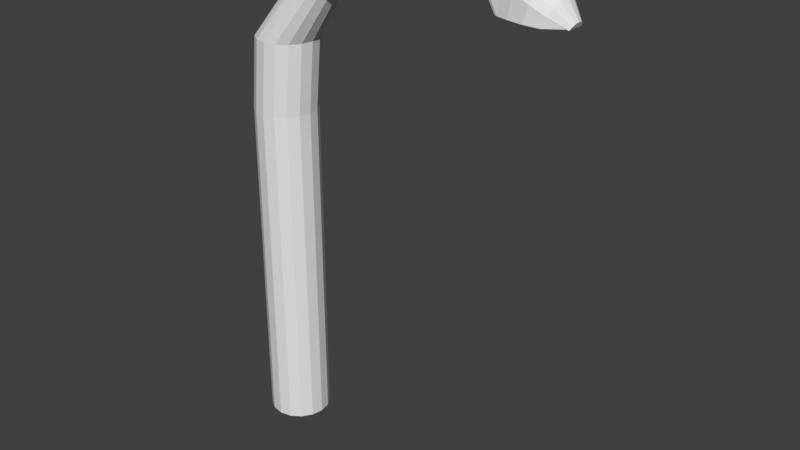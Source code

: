 # Source: RoadLight.blend  (saved by Blender 2.79.0; exported with 4.5.12 LTS)
import bpy
from mathutils import Matrix  # noqa: F401  (used for matrix-valued properties, if any)

bpy.ops.wm.read_factory_settings(use_empty=True)
scene = bpy.context.scene
scene.name = 'Scene'

# ---- collections
col_collection_1 = bpy.data.collections.new('Collection 1'); scene.collection.children.link(col_collection_1)

# ---- world
world_world = bpy.data.worlds.new('World'); scene.world = world_world
world_world.color = (0.05088, 0.05088, 0.05088)
world_world.use_sun_shadow = False
world_world.sun_shadow_jitter_overblur = 0.0
world_world.cycles.sampling_method = 'MANUAL'

# ---- meshes
me_circle = bpy.data.meshes.new('Circle')
me_circle.from_pydata([(-0.8013, 1.0, -8.486), (-1.184, 0.924, -8.486), (-1.508, 0.7073, -8.486), (-1.725, 0.3828, -8.486), (-1.801, 0.0001614, -8.486), (-1.725, -0.3825, -8.486), (-1.508, -0.7069, -8.486), (-1.184, -0.9237, -8.486), (-0.8013, -0.9998, -8.486), (-0.4186, -0.9237, -8.486), (-0.0942, -0.7069, -8.486), (0.1226, -0.3825, -8.486), (0.1987, 0.0001615, -8.486), (0.1226, 0.3828, -8.486), (-0.0942, 0.7073, -8.486), (-0.4186, 0.924, -8.486), (-0.8013, 1.0, 2.49), (-1.184, 0.924, 2.49), (-1.508, 0.7073, 2.49), (-1.725, 0.3828, 2.49), (-1.801, 0.0001614, 2.49), (-1.725, -0.3825, 2.49), (-1.508, -0.7069, 2.49), (-1.184, -0.9237, 2.49), (-0.8013, -0.9998, 2.49), (-0.4186, -0.9237, 2.49), (-0.0942, -0.7069, 2.49), (0.1226, -0.3825, 2.49), (0.1987, 0.0001615, 2.49), (0.1226, 0.3828, 2.49), (-0.0942, 0.7073, 2.49), (-0.4186, 0.924, 2.49), (-0.5882, 1.0, 4.781), (-0.9709, 0.924, 4.781), (-1.295, 0.7073, 4.781), (-1.512, 0.3828, 4.781), (-1.588, 0.0001611, 4.781), (-1.512, -0.3825, 4.781), (-1.295, -0.7069, 4.781), (-0.9709, -0.9237, 4.781), (-0.5882, -0.9998, 4.781), (-0.2055, -0.9237, 4.781), (0.1189, -0.7069, 4.781), (0.3357, -0.3825, 4.781), (0.4118, 0.0001611, 4.781), (0.3357, 0.3828, 4.781), (0.1189, 0.7073, 4.781), (-0.2055, 0.924, 4.781), (0.6904, 0.7224, 6.485), (0.4333, 0.6674, 6.587), (0.2154, 0.5109, 6.673), (0.06979, 0.2766, 6.73), (0.01865, 0.0001608, 6.751), (0.06979, -0.2762, 6.73), (0.2154, -0.5105, 6.673), (0.4333, -0.6671, 6.587), (0.6904, -0.7221, 6.485), (0.9475, -0.6671, 6.384), (1.165, -0.5105, 6.298), (1.311, -0.2762, 6.24), (1.362, 0.0001609, 6.22), (1.311, 0.2766, 6.24), (1.165, 0.5109, 6.298), (0.9475, 0.6674, 6.384), (2.981, 0.5445, 7.551), (2.864, 0.5031, 7.723), (2.764, 0.3851, 7.869), (2.698, 0.2085, 7.966), (2.675, 0.0001606, 8.001), (2.698, -0.2082, 7.966), (2.764, -0.3848, 7.869), (2.864, -0.5027, 7.723), (2.981, -0.5442, 7.551), (3.099, -0.5028, 7.379), (3.198, -0.3848, 7.233), (3.264, -0.2082, 7.135), (3.288, 0.0001608, 7.101), (3.264, 0.2085, 7.135), (3.198, 0.3851, 7.233), (3.099, 0.5031, 7.379), (5.379, 0.4492, 7.764), (5.383, 0.415, 7.936), (5.387, 0.3177, 8.081), (5.39, 0.172, 8.179), (5.391, 0.0001606, 8.213), (5.39, -0.1717, 8.179), (5.387, -0.3173, 8.081), (5.383, -0.4147, 7.936), (5.379, -0.4489, 7.764), (5.374, -0.4147, 7.592), (5.37, -0.3173, 7.447), (5.367, -0.1717, 7.349), (5.366, 0.0001607, 7.315), (5.367, 0.172, 7.349), (5.37, 0.3177, 7.447), (5.374, 0.415, 7.592), (6.71, 0.3904, 7.657), (6.727, 0.3607, 7.806), (6.741, 0.2761, 7.932), (6.75, 0.1495, 8.016), (6.754, 0.0001606, 8.045), (6.75, -0.1492, 8.016), (6.741, -0.2758, 7.932), (6.727, -0.3604, 7.806), (6.71, -0.3901, 7.657), (6.694, -0.3604, 7.509), (6.68, -0.2758, 7.383), (6.671, -0.1492, 7.299), (6.667, 0.0001607, 7.269), (6.671, 0.1495, 7.299), (6.68, 0.2761, 7.383), (6.694, 0.3607, 7.509), (7.103, 0.4576, 6.92), (7.026, 0.3502, 6.918), (6.974, 0.1896, 6.916), (6.956, 0.0001607, 6.916), (6.974, -0.1893, 6.916), (7.026, -0.3499, 6.918), (7.103, -0.4572, 6.92), (7.193, -0.4949, 6.922), (7.284, -0.4572, 7.713), (7.361, -0.3499, 7.854), (7.412, -0.1893, 7.949), (7.43, 0.0001606, 7.982), (7.412, 0.1896, 7.949), (7.361, 0.3502, 7.854), (7.284, 0.4576, 7.713), (7.193, 0.4952, 6.922), (7.442, 0.5434, 6.917), (7.351, 0.416, 6.915), (7.29, 0.2252, 6.913), (7.269, 0.0001607, 6.912), (7.29, -0.2249, 6.913), (7.351, -0.4156, 6.915), (7.442, -0.5431, 6.917), (7.55, -0.5879, 6.92), (7.658, -0.5431, 7.599), (7.749, -0.4156, 7.766), (7.81, -0.2249, 7.878), (7.831, 0.0001606, 7.918), (7.81, 0.2252, 7.878), (7.749, 0.416, 7.766), (7.658, 0.5434, 7.599), (7.55, 0.5882, 6.92), (7.932, 0.6233, 6.914), (7.828, 0.4771, 6.911), (7.758, 0.2583, 6.909), (7.733, 0.0001608, 6.908), (7.758, -0.2579, 6.909), (7.828, -0.4767, 6.911), (7.932, -0.6229, 6.914), (8.056, -0.6743, 6.917), (8.179, -0.6229, 7.421), (8.284, -0.4767, 7.613), (8.354, -0.2579, 7.741), (8.379, 0.0001606, 7.787), (8.354, 0.2583, 7.741), (8.284, 0.4771, 7.613), (8.179, 0.6233, 7.421), (8.056, 0.6746, 6.917), (9.015, 0.2889, 6.909), (8.966, 0.2212, 6.908), (8.934, 0.1198, 6.907), (8.922, 0.0001608, 6.907), (8.934, -0.1195, 6.907), (8.966, -0.2209, 6.908), (9.015, -0.2886, 6.909), (9.072, -0.3124, 6.911), (9.129, -0.2886, 6.884), (9.178, -0.2209, 6.973), (9.21, -0.1195, 7.032), (9.222, 0.0001607, 7.053), (9.21, 0.1198, 7.032), (9.178, 0.2212, 6.973), (9.129, 0.2889, 6.884), (9.072, 0.3127, 6.911), (8.86, 0.2569, 7.531), (8.885, 0.0001606, 7.576), (8.564, -0.6707, 6.914), (8.441, -0.6196, 6.91), (8.687, 0.6199, 7.212), (8.791, 0.4745, 7.403), (8.791, -0.4742, 7.403), (8.687, -0.6196, 7.212), (8.441, 0.6199, 6.91), (8.564, 0.671, 6.914), (8.86, -0.2566, 7.531), (8.267, 0.2569, 6.906), (8.337, 0.4745, 6.908), (8.337, -0.4742, 6.908), (8.267, -0.2566, 6.906), (8.243, 0.0001608, 6.905), (-1.184, 0.924, -2.998), (-1.508, 0.7073, -2.998), (-0.4186, -0.9237, -2.998), (-0.0942, -0.7069, -2.998), (-1.725, 0.3828, -2.998), (0.1226, -0.3825, -2.998), (-1.801, 0.0001614, -2.998), (0.1987, 0.0001615, -2.998), (-1.725, -0.3825, -2.998), (0.1226, 0.3828, -2.998), (-1.508, -0.7069, -2.998), (-0.0942, 0.7073, -2.998), (-1.184, -0.9237, -2.998), (-0.4186, 0.924, -2.998), (-0.8013, -0.9998, -2.998), (-0.8013, 1.0, -2.998)], [], [(193, 18, 17, 192), (195, 26, 25, 194), (196, 19, 18, 193), (197, 27, 26, 195), (198, 20, 19, 196), (199, 28, 27, 197), (200, 21, 20, 198), (201, 29, 28, 199), (202, 22, 21, 200), (203, 30, 29, 201), (204, 23, 22, 202), (205, 31, 30, 203), (206, 24, 23, 204), (192, 17, 16, 207), (207, 16, 31, 205), (194, 25, 24, 206), (24, 40, 39, 23), (17, 33, 32, 16), (16, 32, 47, 31), (25, 41, 40, 24), (18, 34, 33, 17), (26, 42, 41, 25), (19, 35, 34, 18), (27, 43, 42, 26), (20, 36, 35, 19), (28, 44, 43, 27), (21, 37, 36, 20), (29, 45, 44, 28), (22, 38, 37, 21), (30, 46, 45, 29), (23, 39, 38, 22), (31, 47, 46, 30), (45, 61, 60, 44), (38, 54, 53, 37), (46, 62, 61, 45), (39, 55, 54, 38), (47, 63, 62, 46), (40, 56, 55, 39), (33, 49, 48, 32), (32, 48, 63, 47), (41, 57, 56, 40), (34, 50, 49, 33), (42, 58, 57, 41), (35, 51, 50, 34), (43, 59, 58, 42), (36, 52, 51, 35), (44, 60, 59, 43), (37, 53, 52, 36), (59, 75, 74, 58), (52, 68, 67, 51), (60, 76, 75, 59), (53, 69, 68, 52), (61, 77, 76, 60), (54, 70, 69, 53), (62, 78, 77, 61), (55, 71, 70, 54), (63, 79, 78, 62), (56, 72, 71, 55), (49, 65, 64, 48), (48, 64, 79, 63), (57, 73, 72, 56), (50, 66, 65, 49), (58, 74, 73, 57), (51, 67, 66, 50), (65, 81, 80, 64), (64, 80, 95, 79), (73, 89, 88, 72), (66, 82, 81, 65), (74, 90, 89, 73), (67, 83, 82, 66), (75, 91, 90, 74), (68, 84, 83, 67), (76, 92, 91, 75), (69, 85, 84, 68), (77, 93, 92, 76), (70, 86, 85, 69), (78, 94, 93, 77), (71, 87, 86, 70), (79, 95, 94, 78), (72, 88, 87, 71), (86, 102, 101, 85), (94, 110, 109, 93), (87, 103, 102, 86), (95, 111, 110, 94), (88, 104, 103, 87), (81, 97, 96, 80), (80, 96, 111, 95), (89, 105, 104, 88), (82, 98, 97, 81), (90, 106, 105, 89), (83, 99, 98, 82), (91, 107, 106, 90), (84, 100, 99, 83), (92, 108, 107, 91), (85, 101, 100, 84), (93, 109, 108, 92), (109, 114, 115, 108), (96, 127, 112, 111), (101, 122, 123, 100), (97, 126, 127, 96), (108, 115, 116, 107), (104, 119, 120, 103), (100, 123, 124, 99), (111, 112, 113, 110), (107, 116, 117, 106), (103, 120, 121, 102), (99, 124, 125, 98), (106, 117, 118, 105), (110, 113, 114, 109), (98, 125, 126, 97), (102, 121, 122, 101), (105, 118, 119, 104), (115, 131, 132, 116), (112, 128, 129, 113), (117, 133, 134, 118), (114, 130, 131, 115), (125, 141, 142, 126), (119, 135, 136, 120), (116, 132, 133, 117), (127, 143, 128, 112), (118, 134, 135, 119), (126, 142, 143, 127), (120, 136, 137, 121), (113, 129, 130, 114), (121, 137, 138, 122), (122, 138, 139, 123), (124, 140, 141, 125), (123, 139, 140, 124), (138, 154, 155, 139), (142, 158, 159, 143), (140, 156, 157, 141), (129, 145, 146, 130), (133, 149, 150, 134), (128, 144, 145, 129), (131, 147, 148, 132), (135, 151, 152, 136), (130, 146, 147, 131), (137, 153, 154, 138), (132, 148, 149, 133), (139, 155, 156, 140), (134, 150, 151, 135), (141, 157, 158, 142), (136, 152, 153, 137), (143, 159, 144, 128), (177, 171, 172, 176), (179, 166, 167, 178), (181, 173, 174, 180), (183, 168, 169, 182), (185, 175, 160, 184), (186, 170, 171, 177), (180, 174, 175, 185), (176, 172, 173, 181), (188, 161, 162, 187), (189, 165, 166, 179), (184, 160, 161, 188), (191, 163, 164, 190), (178, 167, 168, 183), (187, 162, 163, 191), (182, 169, 170, 186), (190, 164, 165, 189), (148, 190, 189, 149), (153, 182, 186, 154), (146, 187, 191, 147), (151, 178, 183, 152), (147, 191, 190, 148), (144, 184, 188, 145), (149, 189, 179, 150), (145, 188, 187, 146), (156, 176, 181, 157), (158, 180, 185, 159), (154, 186, 177, 155), (159, 185, 184, 144), (152, 183, 182, 153), (157, 181, 180, 158), (150, 179, 178, 151), (155, 177, 176, 156), (160, 175, 174, 168, 167, 166, 165, 164, 163, 162, 161), (168, 174, 173, 172, 171, 170, 169), (9, 194, 206, 8), (0, 207, 205, 15), (1, 192, 207, 0), (8, 206, 204, 7), (15, 205, 203, 14), (7, 204, 202, 6), (14, 203, 201, 13), (6, 202, 200, 5), (13, 201, 199, 12), (5, 200, 198, 4), (12, 199, 197, 11), (4, 198, 196, 3), (11, 197, 195, 10), (3, 196, 193, 2), (10, 195, 194, 9), (2, 193, 192, 1), (1, 0, 15, 14, 13, 12, 11, 10, 9, 8, 7, 6, 5, 4, 3, 2)])
me_circle.use_remesh_preserve_volume = False
me_circle.use_remesh_preserve_attributes = False
me_circle.use_mirror_vertex_groups = False
me_circle.update()

# ---- objects
ob_roadlight = bpy.data.objects.new('RoadLight', me_circle)

# ---- transforms, parenting, visibility, modifiers, constraints
ob_roadlight.location = (0.2916, -0.0001609, 8.588)
ob_roadlight.lineart.crease_threshold = 0.0

# ---- collection membership
col_collection_1.objects.link(ob_roadlight)

# ---- scene / render settings (as saved in the file)
scene.frame_start = 1; scene.frame_end = 250; scene.frame_set(1)
scene.render.engine = 'BLENDER_EEVEE_NEXT'
scene.render.resolution_percentage = 50
scene.render.dither_intensity = 0.0
scene.cycles.use_denoising = False
scene.cycles.samples = 128
scene.cycles.sampling_pattern = 'TABULATED_SOBOL'
scene.cycles.use_adaptive_sampling = False
scene.cycles.use_light_tree = False
scene.cycles.blur_glossy = 0.0
scene.cycles.sample_clamp_indirect = 0.0
scene.view_settings.view_transform = 'Standard'
bpy.context.view_layer.update()

# ---- added for rendering (the .blend has no active camera and no usable light): camera, sun
cam_auto = bpy.data.cameras.new('AutoCamera')
cam_auto.lens = 50.0
cam_auto.sensor_width = 36.0
cam_auto.clip_end = 1000.0
ob_auto_camera = bpy.data.objects.new('AutoCamera', cam_auto)
scene.collection.objects.link(ob_auto_camera)
ob_auto_camera.location = (22.6065, -22.3257, 23.3351)
ob_auto_camera.rotation_euler = (1.09748, -7.21219e-08, 0.694738)
scene.camera = ob_auto_camera
light_auto_sun = bpy.data.lights.new('AutoSun', 'SUN')
light_auto_sun.energy = 3.0
light_auto_sun.angle = 0.0523599
ob_auto_sun = bpy.data.objects.new('AutoSun', light_auto_sun)
scene.collection.objects.link(ob_auto_sun)
ob_auto_sun.rotation_euler = (0.872665, 0.174533, 0.523599)
bpy.context.view_layer.update()
